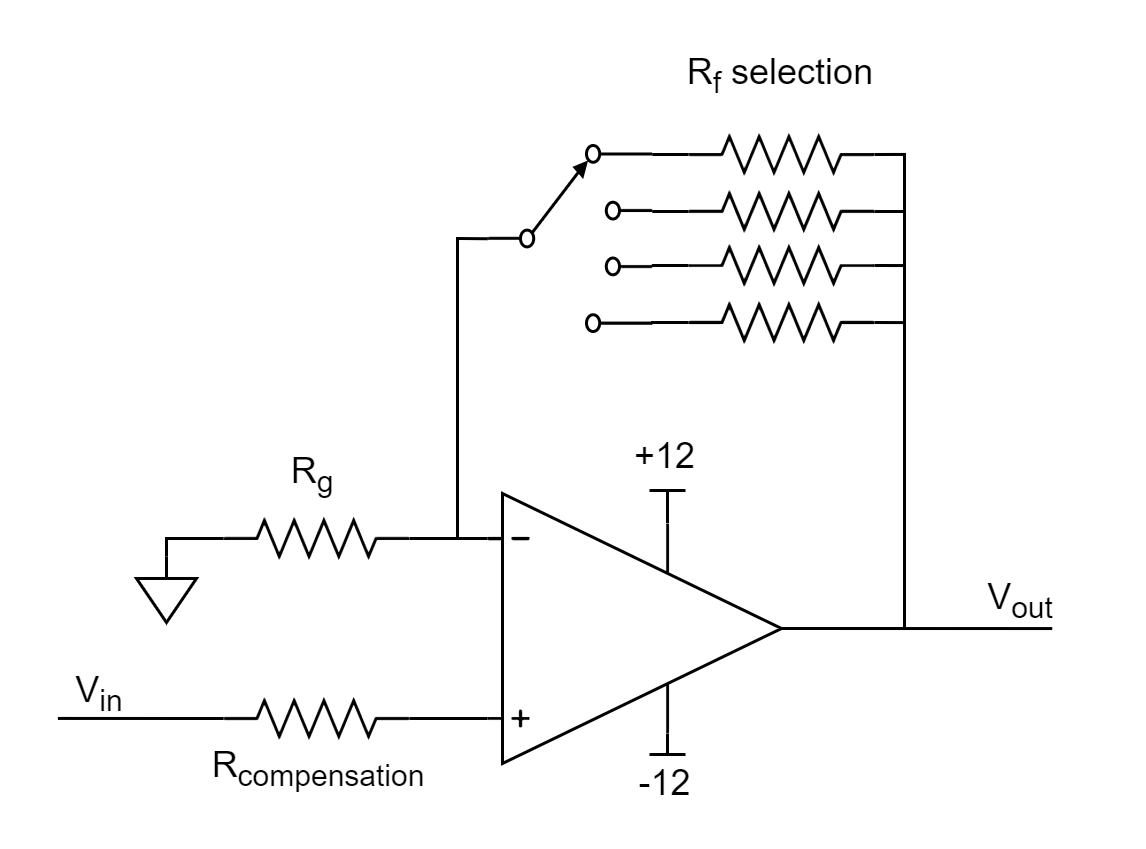

The diagram above was exported from draw.io. Its source (the exported page's mxGraphModel, read from the mxfile embedded in the PNG):
<mxGraphModel dx="741" dy="532" grid="1" gridSize="10" guides="1" tooltips="1" connect="1" arrows="1" fold="1" page="1" pageScale="1" pageWidth="850" pageHeight="1100" math="0" shadow="0">
  <root>
    <mxCell id="0" />
    <mxCell id="1" parent="0" />
    <mxCell id="pfVQ2OfWaQ7pjZzqr1Lv-1" value="" style="pointerEvents=1;verticalLabelPosition=bottom;shadow=0;dashed=0;align=center;html=1;verticalAlign=top;shape=mxgraph.electrical.electro-mechanical.selectorSwitch4Position2;elSwitchState=1;" vertex="1" parent="1">
      <mxGeometry x="327" y="104" width="55" height="62" as="geometry" />
    </mxCell>
    <mxCell id="pfVQ2OfWaQ7pjZzqr1Lv-12" style="edgeStyle=orthogonalEdgeStyle;rounded=0;orthogonalLoop=1;jettySize=auto;html=1;exitX=1;exitY=0.5;exitDx=0;exitDy=0;exitPerimeter=0;entryX=0;entryY=0.835;entryDx=0;entryDy=0;entryPerimeter=0;endArrow=none;endFill=0;" edge="1" parent="1" source="pfVQ2OfWaQ7pjZzqr1Lv-2" target="pfVQ2OfWaQ7pjZzqr1Lv-3">
      <mxGeometry relative="1" as="geometry">
        <mxPoint x="320" y="295.15" as="targetPoint" />
      </mxGeometry>
    </mxCell>
    <mxCell id="pfVQ2OfWaQ7pjZzqr1Lv-13" style="edgeStyle=orthogonalEdgeStyle;rounded=0;orthogonalLoop=1;jettySize=auto;html=1;exitX=0;exitY=0.5;exitDx=0;exitDy=0;exitPerimeter=0;endArrow=none;endFill=0;" edge="1" parent="1" source="pfVQ2OfWaQ7pjZzqr1Lv-2">
      <mxGeometry relative="1" as="geometry">
        <mxPoint x="183.79309783584773" y="294.9770114942529" as="targetPoint" />
      </mxGeometry>
    </mxCell>
    <mxCell id="pfVQ2OfWaQ7pjZzqr1Lv-2" value="" style="pointerEvents=1;verticalLabelPosition=bottom;shadow=0;dashed=0;align=center;html=1;verticalAlign=top;shape=mxgraph.electrical.resistors.resistor_2;" vertex="1" parent="1">
      <mxGeometry x="239" y="289" width="62" height="12" as="geometry" />
    </mxCell>
    <mxCell id="pfVQ2OfWaQ7pjZzqr1Lv-29" style="edgeStyle=orthogonalEdgeStyle;rounded=0;orthogonalLoop=1;jettySize=auto;html=1;exitX=1;exitY=0.5;exitDx=0;exitDy=0;exitPerimeter=0;endArrow=none;endFill=0;" edge="1" parent="1" source="pfVQ2OfWaQ7pjZzqr1Lv-3">
      <mxGeometry relative="1" as="geometry">
        <mxPoint x="466" y="107" as="targetPoint" />
      </mxGeometry>
    </mxCell>
    <mxCell id="pfVQ2OfWaQ7pjZzqr1Lv-34" style="edgeStyle=orthogonalEdgeStyle;rounded=0;orthogonalLoop=1;jettySize=auto;html=1;exitX=1;exitY=0.5;exitDx=0;exitDy=0;exitPerimeter=0;endArrow=none;endFill=0;" edge="1" parent="1" source="pfVQ2OfWaQ7pjZzqr1Lv-3">
      <mxGeometry relative="1" as="geometry">
        <mxPoint x="515.2542414261122" y="265.01694915254234" as="targetPoint" />
      </mxGeometry>
    </mxCell>
    <mxCell id="pfVQ2OfWaQ7pjZzqr1Lv-3" value="" style="verticalLabelPosition=bottom;shadow=0;dashed=0;align=center;html=1;verticalAlign=top;shape=mxgraph.electrical.abstract.operational_amp_1;direction=east;" vertex="1" parent="1">
      <mxGeometry x="327" y="220" width="98" height="90" as="geometry" />
    </mxCell>
    <mxCell id="pfVQ2OfWaQ7pjZzqr1Lv-7" value="+12" style="text;html=1;strokeColor=none;fillColor=none;align=center;verticalAlign=middle;whiteSpace=wrap;rounded=0;" vertex="1" parent="1">
      <mxGeometry x="373" y="199" width="27" height="17" as="geometry" />
    </mxCell>
    <mxCell id="pfVQ2OfWaQ7pjZzqr1Lv-8" value="" style="endArrow=none;html=1;rounded=0;entryX=0.612;entryY=0.89;entryDx=0;entryDy=0;entryPerimeter=0;" edge="1" parent="1" target="pfVQ2OfWaQ7pjZzqr1Lv-3">
      <mxGeometry width="50" height="50" relative="1" as="geometry">
        <mxPoint x="381" y="307" as="sourcePoint" />
        <mxPoint x="396" y="299" as="targetPoint" />
        <Array as="points">
          <mxPoint x="393" y="307" />
          <mxPoint x="387" y="307" />
        </Array>
      </mxGeometry>
    </mxCell>
    <mxCell id="pfVQ2OfWaQ7pjZzqr1Lv-10" value="" style="endArrow=none;html=1;rounded=0;entryX=0.612;entryY=0.11;entryDx=0;entryDy=0;entryPerimeter=0;" edge="1" parent="1" target="pfVQ2OfWaQ7pjZzqr1Lv-3">
      <mxGeometry width="50" height="50" relative="1" as="geometry">
        <mxPoint x="393" y="219" as="sourcePoint" />
        <mxPoint x="389" y="225" as="targetPoint" />
        <Array as="points">
          <mxPoint x="381" y="219" />
          <mxPoint x="387" y="219" />
        </Array>
      </mxGeometry>
    </mxCell>
    <mxCell id="pfVQ2OfWaQ7pjZzqr1Lv-11" value="-12" style="text;html=1;strokeColor=none;fillColor=none;align=center;verticalAlign=middle;whiteSpace=wrap;rounded=0;" vertex="1" parent="1">
      <mxGeometry x="375.25" y="310" width="22.5" height="13" as="geometry" />
    </mxCell>
    <mxCell id="pfVQ2OfWaQ7pjZzqr1Lv-14" value="V&lt;sub&gt;in&lt;/sub&gt;" style="text;html=1;strokeColor=none;fillColor=none;align=center;verticalAlign=middle;whiteSpace=wrap;rounded=0;" vertex="1" parent="1">
      <mxGeometry x="175" y="277" width="46" height="20" as="geometry" />
    </mxCell>
    <mxCell id="pfVQ2OfWaQ7pjZzqr1Lv-16" style="edgeStyle=orthogonalEdgeStyle;rounded=0;orthogonalLoop=1;jettySize=auto;html=1;exitX=1;exitY=0.5;exitDx=0;exitDy=0;exitPerimeter=0;entryX=0;entryY=0.165;entryDx=0;entryDy=0;entryPerimeter=0;endArrow=none;endFill=0;" edge="1" parent="1" source="pfVQ2OfWaQ7pjZzqr1Lv-15" target="pfVQ2OfWaQ7pjZzqr1Lv-3">
      <mxGeometry relative="1" as="geometry">
        <mxPoint x="320" y="234.85000000000002" as="targetPoint" />
      </mxGeometry>
    </mxCell>
    <mxCell id="pfVQ2OfWaQ7pjZzqr1Lv-17" style="edgeStyle=orthogonalEdgeStyle;rounded=0;orthogonalLoop=1;jettySize=auto;html=1;exitX=0;exitY=0.5;exitDx=0;exitDy=0;exitPerimeter=0;endArrow=none;endFill=0;entryX=0.5;entryY=0;entryDx=0;entryDy=0;entryPerimeter=0;" edge="1" parent="1" source="pfVQ2OfWaQ7pjZzqr1Lv-15" target="pfVQ2OfWaQ7pjZzqr1Lv-18">
      <mxGeometry relative="1" as="geometry">
        <mxPoint x="220.22580448273686" y="242.35482984973538" as="targetPoint" />
      </mxGeometry>
    </mxCell>
    <mxCell id="pfVQ2OfWaQ7pjZzqr1Lv-15" value="" style="pointerEvents=1;verticalLabelPosition=bottom;shadow=0;dashed=0;align=center;html=1;verticalAlign=top;shape=mxgraph.electrical.resistors.resistor_2;" vertex="1" parent="1">
      <mxGeometry x="239" y="229" width="62" height="12" as="geometry" />
    </mxCell>
    <mxCell id="pfVQ2OfWaQ7pjZzqr1Lv-18" value="" style="pointerEvents=1;verticalLabelPosition=bottom;shadow=0;dashed=0;align=center;html=1;verticalAlign=top;shape=mxgraph.electrical.signal_sources.signal_ground;" vertex="1" parent="1">
      <mxGeometry x="210" y="241" width="20" height="22" as="geometry" />
    </mxCell>
    <mxCell id="pfVQ2OfWaQ7pjZzqr1Lv-19" value="" style="endArrow=none;html=1;rounded=0;entryX=0.001;entryY=0.501;entryDx=0;entryDy=0;entryPerimeter=0;" edge="1" parent="1" target="pfVQ2OfWaQ7pjZzqr1Lv-1">
      <mxGeometry width="50" height="50" relative="1" as="geometry">
        <mxPoint x="317" y="235" as="sourcePoint" />
        <mxPoint x="321" y="140" as="targetPoint" />
        <Array as="points">
          <mxPoint x="317" y="135" />
        </Array>
      </mxGeometry>
    </mxCell>
    <mxCell id="pfVQ2OfWaQ7pjZzqr1Lv-24" style="edgeStyle=orthogonalEdgeStyle;rounded=0;orthogonalLoop=1;jettySize=auto;html=1;exitX=0;exitY=0.5;exitDx=0;exitDy=0;exitPerimeter=0;entryX=0.998;entryY=0.04;entryDx=0;entryDy=0;entryPerimeter=0;endArrow=none;endFill=0;" edge="1" parent="1" source="pfVQ2OfWaQ7pjZzqr1Lv-20" target="pfVQ2OfWaQ7pjZzqr1Lv-1">
      <mxGeometry relative="1" as="geometry" />
    </mxCell>
    <mxCell id="pfVQ2OfWaQ7pjZzqr1Lv-30" style="edgeStyle=orthogonalEdgeStyle;rounded=0;orthogonalLoop=1;jettySize=auto;html=1;exitX=1;exitY=0.5;exitDx=0;exitDy=0;exitPerimeter=0;endArrow=none;endFill=0;" edge="1" parent="1" source="pfVQ2OfWaQ7pjZzqr1Lv-20">
      <mxGeometry relative="1" as="geometry">
        <mxPoint x="466.5061567644033" y="106.98353909465021" as="targetPoint" />
      </mxGeometry>
    </mxCell>
    <mxCell id="pfVQ2OfWaQ7pjZzqr1Lv-20" value="" style="pointerEvents=1;verticalLabelPosition=bottom;shadow=0;dashed=0;align=center;html=1;verticalAlign=top;shape=mxgraph.electrical.resistors.resistor_2;" vertex="1" parent="1">
      <mxGeometry x="394" y="101" width="62" height="12" as="geometry" />
    </mxCell>
    <mxCell id="pfVQ2OfWaQ7pjZzqr1Lv-25" style="edgeStyle=orthogonalEdgeStyle;rounded=0;orthogonalLoop=1;jettySize=auto;html=1;exitX=0;exitY=0.5;exitDx=0;exitDy=0;exitPerimeter=0;entryX=0.998;entryY=0.342;entryDx=0;entryDy=0;entryPerimeter=0;endArrow=none;endFill=0;" edge="1" parent="1" source="pfVQ2OfWaQ7pjZzqr1Lv-21" target="pfVQ2OfWaQ7pjZzqr1Lv-1">
      <mxGeometry relative="1" as="geometry" />
    </mxCell>
    <mxCell id="pfVQ2OfWaQ7pjZzqr1Lv-31" style="edgeStyle=orthogonalEdgeStyle;rounded=0;orthogonalLoop=1;jettySize=auto;html=1;exitX=1;exitY=0.5;exitDx=0;exitDy=0;exitPerimeter=0;endArrow=none;endFill=0;" edge="1" parent="1" source="pfVQ2OfWaQ7pjZzqr1Lv-21">
      <mxGeometry relative="1" as="geometry">
        <mxPoint x="466.0452534239969" y="125.99588477366254" as="targetPoint" />
      </mxGeometry>
    </mxCell>
    <mxCell id="pfVQ2OfWaQ7pjZzqr1Lv-21" value="" style="pointerEvents=1;verticalLabelPosition=bottom;shadow=0;dashed=0;align=center;html=1;verticalAlign=top;shape=mxgraph.electrical.resistors.resistor_2;" vertex="1" parent="1">
      <mxGeometry x="394" y="120" width="62" height="12" as="geometry" />
    </mxCell>
    <mxCell id="pfVQ2OfWaQ7pjZzqr1Lv-27" style="edgeStyle=orthogonalEdgeStyle;rounded=0;orthogonalLoop=1;jettySize=auto;html=1;exitX=0;exitY=0.5;exitDx=0;exitDy=0;exitPerimeter=0;entryX=0.997;entryY=0.656;entryDx=0;entryDy=0;entryPerimeter=0;endArrow=none;endFill=0;" edge="1" parent="1" source="pfVQ2OfWaQ7pjZzqr1Lv-22" target="pfVQ2OfWaQ7pjZzqr1Lv-1">
      <mxGeometry relative="1" as="geometry" />
    </mxCell>
    <mxCell id="pfVQ2OfWaQ7pjZzqr1Lv-32" style="edgeStyle=orthogonalEdgeStyle;rounded=0;orthogonalLoop=1;jettySize=auto;html=1;exitX=1;exitY=0.5;exitDx=0;exitDy=0;exitPerimeter=0;endArrow=none;endFill=0;" edge="1" parent="1" source="pfVQ2OfWaQ7pjZzqr1Lv-22">
      <mxGeometry relative="1" as="geometry">
        <mxPoint x="466.11109604070214" y="144.02057613168725" as="targetPoint" />
      </mxGeometry>
    </mxCell>
    <mxCell id="pfVQ2OfWaQ7pjZzqr1Lv-22" value="" style="pointerEvents=1;verticalLabelPosition=bottom;shadow=0;dashed=0;align=center;html=1;verticalAlign=top;shape=mxgraph.electrical.resistors.resistor_2;" vertex="1" parent="1">
      <mxGeometry x="394" y="138" width="62" height="12" as="geometry" />
    </mxCell>
    <mxCell id="pfVQ2OfWaQ7pjZzqr1Lv-28" style="edgeStyle=orthogonalEdgeStyle;rounded=0;orthogonalLoop=1;jettySize=auto;html=1;exitX=0;exitY=0.5;exitDx=0;exitDy=0;exitPerimeter=0;entryX=0.99;entryY=0.947;entryDx=0;entryDy=0;entryPerimeter=0;endArrow=none;endFill=0;" edge="1" parent="1" source="pfVQ2OfWaQ7pjZzqr1Lv-23" target="pfVQ2OfWaQ7pjZzqr1Lv-1">
      <mxGeometry relative="1" as="geometry" />
    </mxCell>
    <mxCell id="pfVQ2OfWaQ7pjZzqr1Lv-33" style="edgeStyle=orthogonalEdgeStyle;rounded=0;orthogonalLoop=1;jettySize=auto;html=1;exitX=1;exitY=0.5;exitDx=0;exitDy=0;exitPerimeter=0;endArrow=none;endFill=0;" edge="1" parent="1" source="pfVQ2OfWaQ7pjZzqr1Lv-23">
      <mxGeometry relative="1" as="geometry">
        <mxPoint x="465.97941080729163" y="163.03292181069958" as="targetPoint" />
      </mxGeometry>
    </mxCell>
    <mxCell id="pfVQ2OfWaQ7pjZzqr1Lv-23" value="" style="pointerEvents=1;verticalLabelPosition=bottom;shadow=0;dashed=0;align=center;html=1;verticalAlign=top;shape=mxgraph.electrical.resistors.resistor_2;" vertex="1" parent="1">
      <mxGeometry x="394" y="157" width="62" height="12" as="geometry" />
    </mxCell>
    <mxCell id="pfVQ2OfWaQ7pjZzqr1Lv-35" value="V&lt;sub&gt;out&lt;/sub&gt;" style="text;html=1;strokeColor=none;fillColor=none;align=center;verticalAlign=middle;whiteSpace=wrap;rounded=0;" vertex="1" parent="1">
      <mxGeometry x="475" y="241" width="60" height="30" as="geometry" />
    </mxCell>
    <mxCell id="pfVQ2OfWaQ7pjZzqr1Lv-36" value="R&lt;sub&gt;compensation&lt;/sub&gt;" style="text;html=1;strokeColor=none;fillColor=none;align=center;verticalAlign=middle;whiteSpace=wrap;rounded=0;" vertex="1" parent="1">
      <mxGeometry x="241" y="297" width="60" height="30" as="geometry" />
    </mxCell>
    <mxCell id="pfVQ2OfWaQ7pjZzqr1Lv-37" value="R&lt;sub&gt;g&lt;/sub&gt;" style="text;html=1;strokeColor=none;fillColor=none;align=center;verticalAlign=middle;whiteSpace=wrap;rounded=0;" vertex="1" parent="1">
      <mxGeometry x="239" y="199" width="60" height="30" as="geometry" />
    </mxCell>
    <mxCell id="pfVQ2OfWaQ7pjZzqr1Lv-38" value="R&lt;sub&gt;f&lt;/sub&gt;&amp;nbsp;selection" style="text;html=1;strokeColor=none;fillColor=none;align=center;verticalAlign=middle;whiteSpace=wrap;rounded=0;" vertex="1" parent="1">
      <mxGeometry x="395" y="66" width="60" height="30" as="geometry" />
    </mxCell>
  </root>
</mxGraphModel>